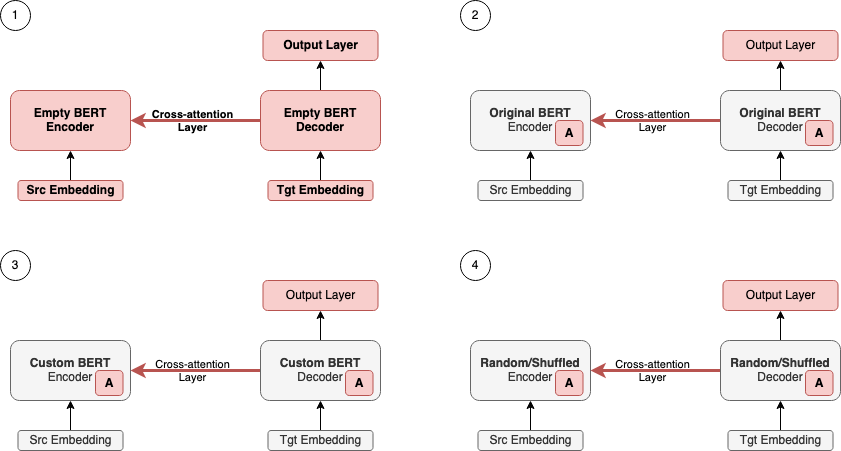

The diagram above was exported from draw.io. Its source (the exported page's mxGraphModel, read from the mxfile embedded in the PNG):
<mxGraphModel dx="1018" dy="765" grid="1" gridSize="10" guides="1" tooltips="1" connect="1" arrows="1" fold="1" page="1" pageScale="1" pageWidth="850" pageHeight="1100" math="0" shadow="0">
  <root>
    <mxCell id="0" />
    <mxCell id="1" parent="0" />
    <mxCell id="2" value="Empty BERT&lt;div&gt;Encoder&lt;/div&gt;" style="rounded=1;whiteSpace=wrap;html=1;fillColor=#f8cecc;strokeColor=#b85450;fontStyle=1" vertex="1" parent="1">
      <mxGeometry x="180" y="970" width="120" height="60" as="geometry" />
    </mxCell>
    <mxCell id="3" value="" style="edgeStyle=orthogonalEdgeStyle;rounded=0;orthogonalLoop=1;jettySize=auto;html=1;" edge="1" source="4" target="2" parent="1">
      <mxGeometry relative="1" as="geometry" />
    </mxCell>
    <mxCell id="4" value="Src Embedding" style="rounded=1;whiteSpace=wrap;html=1;fillColor=#f8cecc;strokeColor=#b85450;fontStyle=1" vertex="1" parent="1">
      <mxGeometry x="187.5" y="1060" width="105" height="20" as="geometry" />
    </mxCell>
    <mxCell id="5" value="" style="edgeStyle=orthogonalEdgeStyle;rounded=0;orthogonalLoop=1;jettySize=auto;html=1;strokeWidth=3;strokeColor=#b85450;fillColor=#f8cecc;" edge="1" source="8" target="2" parent="1">
      <mxGeometry relative="1" as="geometry" />
    </mxCell>
    <mxCell id="6" value="&lt;div&gt;&lt;b&gt;Cross-attention&lt;/b&gt;&lt;/div&gt;&lt;div&gt;&lt;b&gt;Layer&lt;br&gt;&lt;/b&gt;&lt;/div&gt;" style="edgeLabel;html=1;align=center;verticalAlign=middle;resizable=0;points=[];labelBackgroundColor=none;" connectable="0" vertex="1" parent="5">
      <mxGeometry x="0.0667" relative="1" as="geometry">
        <mxPoint as="offset" />
      </mxGeometry>
    </mxCell>
    <mxCell id="7" value="" style="edgeStyle=orthogonalEdgeStyle;rounded=0;orthogonalLoop=1;jettySize=auto;html=1;" edge="1" source="8" target="11" parent="1">
      <mxGeometry relative="1" as="geometry" />
    </mxCell>
    <mxCell id="8" value="&lt;div&gt;Empty BERT&lt;/div&gt;&lt;div&gt;Decoder&lt;/div&gt;" style="rounded=1;whiteSpace=wrap;html=1;fillColor=#f8cecc;strokeColor=#b85450;fontStyle=1" vertex="1" parent="1">
      <mxGeometry x="430" y="970" width="120" height="60" as="geometry" />
    </mxCell>
    <mxCell id="9" value="" style="edgeStyle=orthogonalEdgeStyle;rounded=0;orthogonalLoop=1;jettySize=auto;html=1;" edge="1" source="10" target="8" parent="1">
      <mxGeometry relative="1" as="geometry" />
    </mxCell>
    <mxCell id="10" value="Tgt Embedding" style="rounded=1;whiteSpace=wrap;html=1;fillColor=#f8cecc;strokeColor=#b85450;fontStyle=1" vertex="1" parent="1">
      <mxGeometry x="437.5" y="1060" width="105" height="20" as="geometry" />
    </mxCell>
    <mxCell id="11" value="&lt;div&gt;Output Layer&lt;br&gt;&lt;/div&gt;" style="rounded=1;whiteSpace=wrap;html=1;fillColor=#f8cecc;strokeColor=#b85450;fontStyle=1" vertex="1" parent="1">
      <mxGeometry x="432.5" y="910" width="115" height="30" as="geometry" />
    </mxCell>
    <mxCell id="12" value="1" style="ellipse;whiteSpace=wrap;html=1;aspect=fixed;" vertex="1" parent="1">
      <mxGeometry x="170" y="880" width="30" height="30" as="geometry" />
    </mxCell>
    <mxCell id="13" value="&lt;b&gt;Original&lt;/b&gt;&lt;b&gt; BERT&lt;/b&gt;&lt;div&gt;Encoder&lt;/div&gt;" style="rounded=1;whiteSpace=wrap;html=1;fillColor=#f5f5f5;strokeColor=#666666;fontColor=#333333;" vertex="1" parent="1">
      <mxGeometry x="640" y="970" width="120" height="60" as="geometry" />
    </mxCell>
    <mxCell id="14" value="" style="edgeStyle=orthogonalEdgeStyle;rounded=0;orthogonalLoop=1;jettySize=auto;html=1;" edge="1" source="15" target="13" parent="1">
      <mxGeometry relative="1" as="geometry" />
    </mxCell>
    <mxCell id="15" value="Src Embedding" style="rounded=1;whiteSpace=wrap;html=1;fillColor=#f5f5f5;fontColor=#333333;strokeColor=#666666;" vertex="1" parent="1">
      <mxGeometry x="647.5" y="1060" width="105" height="20" as="geometry" />
    </mxCell>
    <mxCell id="16" value="" style="edgeStyle=orthogonalEdgeStyle;rounded=0;orthogonalLoop=1;jettySize=auto;html=1;strokeWidth=3;strokeColor=#b85450;fillColor=#f8cecc;" edge="1" source="19" target="13" parent="1">
      <mxGeometry relative="1" as="geometry" />
    </mxCell>
    <mxCell id="17" value="&lt;div&gt;Cross-attention&lt;/div&gt;&lt;div&gt;Layer&lt;br&gt;&lt;/div&gt;" style="edgeLabel;html=1;align=center;verticalAlign=middle;resizable=0;points=[];labelBackgroundColor=none;" connectable="0" vertex="1" parent="16">
      <mxGeometry x="0.0667" relative="1" as="geometry">
        <mxPoint as="offset" />
      </mxGeometry>
    </mxCell>
    <mxCell id="18" value="" style="edgeStyle=orthogonalEdgeStyle;rounded=0;orthogonalLoop=1;jettySize=auto;html=1;" edge="1" source="19" target="22" parent="1">
      <mxGeometry relative="1" as="geometry" />
    </mxCell>
    <mxCell id="19" value="&lt;div&gt;&lt;b&gt;Original&lt;/b&gt;&lt;b&gt; BERT&lt;/b&gt;&lt;/div&gt;&lt;div&gt;Decoder&lt;/div&gt;" style="rounded=1;whiteSpace=wrap;html=1;fillColor=#f5f5f5;strokeColor=#666666;fontColor=#333333;" vertex="1" parent="1">
      <mxGeometry x="890" y="970" width="120" height="60" as="geometry" />
    </mxCell>
    <mxCell id="20" value="" style="edgeStyle=orthogonalEdgeStyle;rounded=0;orthogonalLoop=1;jettySize=auto;html=1;" edge="1" source="21" target="19" parent="1">
      <mxGeometry relative="1" as="geometry" />
    </mxCell>
    <mxCell id="21" value="Tgt Embedding" style="rounded=1;whiteSpace=wrap;html=1;fillColor=#f5f5f5;fontColor=#333333;strokeColor=#666666;" vertex="1" parent="1">
      <mxGeometry x="897.5" y="1060" width="105" height="20" as="geometry" />
    </mxCell>
    <mxCell id="22" value="&lt;div&gt;Output Layer&lt;br&gt;&lt;/div&gt;" style="rounded=1;whiteSpace=wrap;html=1;fillColor=#f8cecc;strokeColor=#b85450;" vertex="1" parent="1">
      <mxGeometry x="892.5" y="910" width="115" height="30" as="geometry" />
    </mxCell>
    <mxCell id="23" value="2" style="ellipse;whiteSpace=wrap;html=1;aspect=fixed;" vertex="1" parent="1">
      <mxGeometry x="630" y="880" width="30" height="30" as="geometry" />
    </mxCell>
    <mxCell id="24" value="&lt;div&gt;&lt;b&gt;Custom BERT&lt;br&gt;&lt;/b&gt;&lt;/div&gt;&lt;div&gt;Encoder&lt;/div&gt;" style="rounded=1;whiteSpace=wrap;html=1;fillColor=#f5f5f5;strokeColor=#666666;fontColor=#333333;" vertex="1" parent="1">
      <mxGeometry x="180" y="1220" width="120" height="60" as="geometry" />
    </mxCell>
    <mxCell id="25" value="" style="edgeStyle=orthogonalEdgeStyle;rounded=0;orthogonalLoop=1;jettySize=auto;html=1;" edge="1" source="26" target="24" parent="1">
      <mxGeometry relative="1" as="geometry" />
    </mxCell>
    <mxCell id="26" value="Src Embedding" style="rounded=1;whiteSpace=wrap;html=1;fillColor=#f5f5f5;fontColor=#333333;strokeColor=#666666;" vertex="1" parent="1">
      <mxGeometry x="187.5" y="1310" width="105" height="20" as="geometry" />
    </mxCell>
    <mxCell id="27" value="" style="edgeStyle=orthogonalEdgeStyle;rounded=0;orthogonalLoop=1;jettySize=auto;html=1;strokeWidth=3;strokeColor=#b85450;fillColor=#f8cecc;" edge="1" source="30" target="24" parent="1">
      <mxGeometry relative="1" as="geometry" />
    </mxCell>
    <mxCell id="28" value="&lt;div&gt;Cross-attention&lt;/div&gt;&lt;div&gt;Layer&lt;br&gt;&lt;/div&gt;" style="edgeLabel;html=1;align=center;verticalAlign=middle;resizable=0;points=[];labelBackgroundColor=none;" connectable="0" vertex="1" parent="27">
      <mxGeometry x="0.0667" relative="1" as="geometry">
        <mxPoint as="offset" />
      </mxGeometry>
    </mxCell>
    <mxCell id="29" value="" style="edgeStyle=orthogonalEdgeStyle;rounded=0;orthogonalLoop=1;jettySize=auto;html=1;" edge="1" source="30" target="33" parent="1">
      <mxGeometry relative="1" as="geometry" />
    </mxCell>
    <mxCell id="30" value="&lt;div&gt;&lt;b&gt;Custom BERT&lt;/b&gt;&lt;/div&gt;&lt;div&gt;Decoder&lt;/div&gt;" style="rounded=1;whiteSpace=wrap;html=1;fillColor=#f5f5f5;strokeColor=#666666;fontColor=#333333;" vertex="1" parent="1">
      <mxGeometry x="430" y="1220" width="120" height="60" as="geometry" />
    </mxCell>
    <mxCell id="31" value="" style="edgeStyle=orthogonalEdgeStyle;rounded=0;orthogonalLoop=1;jettySize=auto;html=1;" edge="1" source="32" target="30" parent="1">
      <mxGeometry relative="1" as="geometry" />
    </mxCell>
    <mxCell id="32" value="Tgt Embedding" style="rounded=1;whiteSpace=wrap;html=1;fillColor=#f5f5f5;fontColor=#333333;strokeColor=#666666;" vertex="1" parent="1">
      <mxGeometry x="437.5" y="1310" width="105" height="20" as="geometry" />
    </mxCell>
    <mxCell id="33" value="&lt;div&gt;Output Layer&lt;br&gt;&lt;/div&gt;" style="rounded=1;whiteSpace=wrap;html=1;fillColor=#f8cecc;strokeColor=#b85450;" vertex="1" parent="1">
      <mxGeometry x="432.5" y="1160" width="115" height="30" as="geometry" />
    </mxCell>
    <mxCell id="34" value="&lt;div&gt;&lt;b&gt;Random/Shuffled&lt;/b&gt;&lt;/div&gt;&lt;div&gt;Encoder&lt;br&gt;&lt;/div&gt;" style="rounded=1;whiteSpace=wrap;html=1;fillColor=#f5f5f5;strokeColor=#666666;fontColor=#333333;" vertex="1" parent="1">
      <mxGeometry x="640" y="1220" width="120" height="60" as="geometry" />
    </mxCell>
    <mxCell id="35" value="" style="edgeStyle=orthogonalEdgeStyle;rounded=0;orthogonalLoop=1;jettySize=auto;html=1;" edge="1" source="36" target="34" parent="1">
      <mxGeometry relative="1" as="geometry" />
    </mxCell>
    <mxCell id="36" value="Src Embedding" style="rounded=1;whiteSpace=wrap;html=1;fillColor=#f5f5f5;fontColor=#333333;strokeColor=#666666;" vertex="1" parent="1">
      <mxGeometry x="647.5" y="1310" width="105" height="20" as="geometry" />
    </mxCell>
    <mxCell id="37" value="" style="edgeStyle=orthogonalEdgeStyle;rounded=0;orthogonalLoop=1;jettySize=auto;html=1;strokeWidth=3;strokeColor=#b85450;fillColor=#f8cecc;" edge="1" source="40" target="34" parent="1">
      <mxGeometry relative="1" as="geometry" />
    </mxCell>
    <mxCell id="38" value="&lt;div&gt;Cross-attention&lt;/div&gt;&lt;div&gt;Layer&lt;br&gt;&lt;/div&gt;" style="edgeLabel;html=1;align=center;verticalAlign=middle;resizable=0;points=[];labelBackgroundColor=none;" connectable="0" vertex="1" parent="37">
      <mxGeometry x="0.0667" relative="1" as="geometry">
        <mxPoint as="offset" />
      </mxGeometry>
    </mxCell>
    <mxCell id="39" value="" style="edgeStyle=orthogonalEdgeStyle;rounded=0;orthogonalLoop=1;jettySize=auto;html=1;" edge="1" source="40" target="43" parent="1">
      <mxGeometry relative="1" as="geometry" />
    </mxCell>
    <mxCell id="40" value="&lt;div&gt;&lt;b&gt;Random/Shuffled&lt;/b&gt;&lt;/div&gt;&lt;div&gt;Decoder&lt;br&gt;&lt;/div&gt;" style="rounded=1;whiteSpace=wrap;html=1;fillColor=#f5f5f5;strokeColor=#666666;fontColor=#333333;" vertex="1" parent="1">
      <mxGeometry x="890" y="1220" width="120" height="60" as="geometry" />
    </mxCell>
    <mxCell id="41" value="" style="edgeStyle=orthogonalEdgeStyle;rounded=0;orthogonalLoop=1;jettySize=auto;html=1;" edge="1" source="42" target="40" parent="1">
      <mxGeometry relative="1" as="geometry" />
    </mxCell>
    <mxCell id="42" value="Tgt Embedding" style="rounded=1;whiteSpace=wrap;html=1;fillColor=#f5f5f5;fontColor=#333333;strokeColor=#666666;" vertex="1" parent="1">
      <mxGeometry x="897.5" y="1310" width="105" height="20" as="geometry" />
    </mxCell>
    <mxCell id="43" value="&lt;div&gt;Output Layer&lt;br&gt;&lt;/div&gt;" style="rounded=1;whiteSpace=wrap;html=1;fillColor=#f8cecc;strokeColor=#b85450;" vertex="1" parent="1">
      <mxGeometry x="892.5" y="1160" width="115" height="30" as="geometry" />
    </mxCell>
    <mxCell id="44" value="3" style="ellipse;whiteSpace=wrap;html=1;aspect=fixed;" vertex="1" parent="1">
      <mxGeometry x="170" y="1130" width="30" height="30" as="geometry" />
    </mxCell>
    <mxCell id="45" value="4" style="ellipse;whiteSpace=wrap;html=1;aspect=fixed;" vertex="1" parent="1">
      <mxGeometry x="630" y="1130" width="30" height="30" as="geometry" />
    </mxCell>
    <mxCell id="46" value="A" style="rounded=1;whiteSpace=wrap;html=1;labelBackgroundColor=none;fillColor=#f8cecc;strokeColor=#b85450;fontStyle=1" vertex="1" parent="1">
      <mxGeometry x="725" y="1000" width="27.5" height="25" as="geometry" />
    </mxCell>
    <mxCell id="47" value="A" style="rounded=1;whiteSpace=wrap;html=1;labelBackgroundColor=none;fillColor=#f8cecc;strokeColor=#b85450;fontStyle=1" vertex="1" parent="1">
      <mxGeometry x="975" y="1000" width="27.5" height="25" as="geometry" />
    </mxCell>
    <mxCell id="48" value="A" style="rounded=1;whiteSpace=wrap;html=1;labelBackgroundColor=none;fillColor=#f8cecc;strokeColor=#b85450;fontStyle=1" vertex="1" parent="1">
      <mxGeometry x="725" y="1250" width="27.5" height="25" as="geometry" />
    </mxCell>
    <mxCell id="49" value="A" style="rounded=1;whiteSpace=wrap;html=1;labelBackgroundColor=none;fillColor=#f8cecc;strokeColor=#b85450;fontStyle=1" vertex="1" parent="1">
      <mxGeometry x="975" y="1250" width="27.5" height="25" as="geometry" />
    </mxCell>
    <mxCell id="50" value="A" style="rounded=1;whiteSpace=wrap;html=1;labelBackgroundColor=none;fillColor=#f8cecc;strokeColor=#b85450;fontStyle=1" vertex="1" parent="1">
      <mxGeometry x="265" y="1250" width="27.5" height="25" as="geometry" />
    </mxCell>
    <mxCell id="51" value="A" style="rounded=1;whiteSpace=wrap;html=1;labelBackgroundColor=none;fillColor=#f8cecc;strokeColor=#b85450;fontStyle=1" vertex="1" parent="1">
      <mxGeometry x="515" y="1250" width="27.5" height="25" as="geometry" />
    </mxCell>
  </root>
</mxGraphModel>